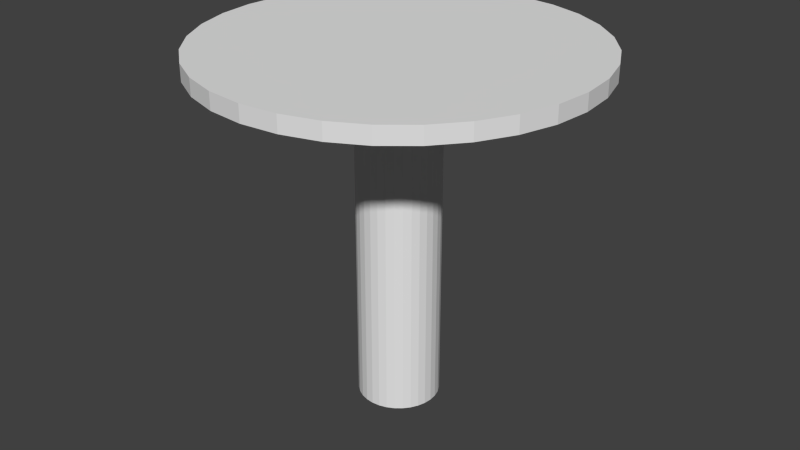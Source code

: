 # Source: WhiteFlower.blend  (saved by Blender 2.76.0; exported with 4.5.12 LTS)
import bpy
from mathutils import Matrix  # noqa: F401  (used for matrix-valued properties, if any)

bpy.ops.wm.read_factory_settings(use_empty=True)
scene = bpy.context.scene
scene.name = 'Scene'

# ---- collections
col_collection_1 = bpy.data.collections.new('Collection 1'); scene.collection.children.link(col_collection_1)

# ---- world
world_world = bpy.data.worlds.new('World'); scene.world = world_world
world_world.color = (0.05088, 0.05088, 0.05088)
world_world.use_sun_shadow = False
world_world.sun_shadow_jitter_overblur = 0.0
world_world.cycles.sampling_method = 'MANUAL'
world_world.cycles.sample_map_resolution = 256

# ---- meshes
me_cylinder_002 = bpy.data.meshes.new('Cylinder.002')
me_cylinder_002.from_pydata([(0.0, 0.23, -0.01), (0.0, 0.23, 0.01), (0.04487, 0.2256, -0.01), (0.04487, 0.2256, 0.01), (0.08802, 0.2125, -0.01), (0.08802, 0.2125, 0.01), (0.1278, 0.1912, -0.01), (0.1278, 0.1912, 0.01), (0.1626, 0.1626, -0.01), (0.1626, 0.1626, 0.01), (0.1912, 0.1278, -0.01), (0.1912, 0.1278, 0.01), (0.2125, 0.08802, -0.01), (0.2125, 0.08802, 0.01), (0.2256, 0.04487, -0.01), (0.2256, 0.04487, 0.01), (0.23, 1.736e-08, -0.01), (0.23, 1.736e-08, 0.01), (0.2256, -0.04487, -0.01), (0.2256, -0.04487, 0.01), (0.2125, -0.08802, -0.01), (0.2125, -0.08802, 0.01), (0.1912, -0.1278, -0.01), (0.1912, -0.1278, 0.01), (0.1626, -0.1626, -0.01), (0.1626, -0.1626, 0.01), (0.1278, -0.1912, -0.01), (0.1278, -0.1912, 0.01), (0.08802, -0.2125, -0.01), (0.08802, -0.2125, 0.01), (0.04487, -0.2256, -0.01), (0.04487, -0.2256, 0.01), (-7.494e-08, -0.23, -0.01), (-7.494e-08, -0.23, 0.01), (-0.04487, -0.2256, -0.01), (-0.04487, -0.2256, 0.01), (-0.08802, -0.2125, -0.01), (-0.08802, -0.2125, 0.01), (-0.1278, -0.1912, -0.01), (-0.1278, -0.1912, 0.01), (-0.1626, -0.1626, -0.01), (-0.1626, -0.1626, 0.01), (-0.1912, -0.1278, -0.01), (-0.1912, -0.1278, 0.01), (-0.2125, -0.08802, -0.01), (-0.2125, -0.08802, 0.01), (-0.2256, -0.04487, -0.01), (-0.2256, -0.04487, 0.01), (-0.23, 2.221e-07, -0.01), (-0.23, 2.221e-07, 0.01), (-0.2256, 0.04487, -0.01), (-0.2256, 0.04487, 0.01), (-0.2125, 0.08802, -0.01), (-0.2125, 0.08802, 0.01), (-0.1912, 0.1278, -0.01), (-0.1912, 0.1278, 0.01), (-0.1626, 0.1626, -0.01), (-0.1626, 0.1626, 0.01), (-0.1278, 0.1912, -0.01), (-0.1278, 0.1912, 0.01), (-0.08802, 0.2125, -0.01), (-0.08802, 0.2125, 0.01), (-0.04487, 0.2256, -0.01), (-0.04487, 0.2256, 0.01)], [], [(0, 1, 3, 2), (2, 3, 5, 4), (4, 5, 7, 6), (6, 7, 9, 8), (8, 9, 11, 10), (10, 11, 13, 12), (12, 13, 15, 14), (14, 15, 17, 16), (16, 17, 19, 18), (18, 19, 21, 20), (20, 21, 23, 22), (22, 23, 25, 24), (24, 25, 27, 26), (26, 27, 29, 28), (28, 29, 31, 30), (30, 31, 33, 32), (32, 33, 35, 34), (34, 35, 37, 36), (36, 37, 39, 38), (38, 39, 41, 40), (40, 41, 43, 42), (42, 43, 45, 44), (44, 45, 47, 46), (46, 47, 49, 48), (48, 49, 51, 50), (50, 51, 53, 52), (52, 53, 55, 54), (54, 55, 57, 56), (56, 57, 59, 58), (58, 59, 61, 60), (3, 1, 63, 61, 59, 57, 55, 53, 51, 49, 47, 45, 43, 41, 39, 37, 35, 33, 31, 29, 27, 25, 23, 21, 19, 17, 15, 13, 11, 9, 7, 5), (62, 63, 1, 0), (60, 61, 63, 62), (0, 2, 4, 6, 8, 10, 12, 14, 16, 18, 20, 22, 24, 26, 28, 30, 32, 34, 36, 38, 40, 42, 44, 46, 48, 50, 52, 54, 56, 58, 60, 62)])
_uv = me_cylinder_002.uv_layers.new(name='UVMap')
_uv.uv.foreach_set('vector', [0.0, 0.0, 1.0, 0.0, 1.0, 1.0, 0.0, 1.0, 0.0, 0.0, 1.0, 0.0, 1.0, 1.0, 0.0, 1.0, 0.0, 0.0, 1.0, 0.0, 1.0, 1.0, 0.0, 1.0, 0.0, 0.0, 1.0, 0.0, 1.0, 1.0, 0.0, 1.0, 0.0, 0.0, 1.0, 0.0, 1.0, 1.0, 0.0, 1.0, 0.0, 0.0, 1.0, 0.0, 1.0, 1.0, 0.0, 1.0, 0.0, 0.0, 1.0, 0.0, 1.0, 1.0, 0.0, 1.0, 0.0, 0.0, 1.0, 0.0, 1.0, 1.0, 0.0, 1.0, 0.0, 0.0, 1.0, 0.0, 1.0, 1.0, 0.0, 1.0, 0.0, 0.0, 1.0, 0.0, 1.0, 1.0, 0.0, 1.0, 0.0, 0.0, 1.0, 0.0, 1.0, 1.0, 0.0, 1.0, 0.0, 0.0, 1.0, 0.0, 1.0, 1.0, 0.0, 1.0, 0.0, 0.0, 1.0, 0.0, 1.0, 1.0, 0.0, 1.0, 0.0, 0.0, 1.0, 0.0, 1.0, 1.0, 0.0, 1.0, 0.0, 0.0, 1.0, 0.0, 1.0, 1.0, 0.0, 1.0, 0.0, 0.0, 1.0, 0.0, 1.0, 1.0, 0.0, 1.0, 0.0, 0.0, 1.0, 0.0, 1.0, 1.0, 0.0, 1.0, 0.0, 0.0, 1.0, 0.0, 1.0, 1.0, 0.0, 1.0, 0.0, 0.0, 1.0, 0.0, 1.0, 1.0, 0.0, 1.0, 0.0, 0.0, 1.0, 0.0, 1.0, 1.0, 0.0, 1.0, 0.0, 0.0, 1.0, 0.0, 1.0, 1.0, 0.0, 1.0, 0.0, 0.0, 1.0, 0.0, 1.0, 1.0, 0.0, 1.0, 0.0, 0.0, 1.0, 0.0, 1.0, 1.0, 0.0, 1.0, 0.0, 0.0, 1.0, 0.0, 1.0, 1.0, 0.0, 1.0, 0.0, 0.0, 1.0, 0.0, 1.0, 1.0, 0.0, 1.0, 0.0, 0.0, 1.0, 0.0, 1.0, 1.0, 0.0, 1.0, 0.0, 0.0, 1.0, 0.0, 1.0, 1.0, 0.0, 1.0, 0.0, 0.0, 1.0, 0.0, 1.0, 1.0, 0.0, 1.0, 0.0, 0.0, 1.0, 0.0, 1.0, 1.0, 0.0, 1.0, 0.0, 0.0, 1.0, 0.0, 1.0, 1.0, 0.0, 1.0, 0.5, 1.0, 0.5975, 0.9904, 0.6913, 0.9619, 0.7778, 0.9157, 0.8536, 0.8536, 0.9157, 0.7778, 0.9619, 0.6913, 0.9904, 0.5975, 1.0, 0.5, 0.9904, 0.4025, 0.9619, 0.3087, 0.9157, 0.2222, 0.8536, 0.1464, 0.7778, 0.08427, 0.6913, 0.03806, 0.5975, 0.009607, 0.5, 0.0, 0.4025, 0.009607, 0.3087, 0.03806, 0.2222, 0.08427, 0.1464, 0.1464, 0.08426, 0.2222, 0.03806, 0.3087, 0.009607, 0.4025, 0.0, 0.5, 0.009607, 0.5975, 0.03806, 0.6913, 0.08427, 0.7778, 0.1464, 0.8536, 0.2222, 0.9157, 0.3087, 0.9619, 0.4025, 0.9904, 0.0, 0.0, 1.0, 0.0, 1.0, 1.0, 0.0, 1.0, 0.0, 0.0, 1.0, 0.0, 1.0, 1.0, 0.0, 1.0, 0.5, 1.0, 0.5975, 0.9904, 0.6913, 0.9619, 0.7778, 0.9157, 0.8536, 0.8536, 0.9157, 0.7778, 0.9619, 0.6913, 0.9904, 0.5975, 1.0, 0.5, 0.9904, 0.4025, 0.9619, 0.3087, 0.9157, 0.2222, 0.8536, 0.1464, 0.7778, 0.08427, 0.6913, 0.03806, 0.5975, 0.009607, 0.5, 0.0, 0.4025, 0.009607, 0.3087, 0.03806, 0.2222, 0.08427, 0.1464, 0.1464, 0.08426, 0.2222, 0.03806, 0.3087, 0.009607, 0.4025, 0.0, 0.5, 0.009607, 0.5975, 0.03806, 0.6913, 0.08427, 0.7778, 0.1464, 0.8536, 0.2222, 0.9157, 0.3087, 0.9619, 0.4025, 0.9904])
me_cylinder_002.use_remesh_preserve_volume = False
me_cylinder_002.use_remesh_preserve_attributes = False
me_cylinder_002.use_mirror_vertex_groups = False
me_cylinder_002.update()
me_cylinder = bpy.data.meshes.new('Cylinder')
me_cylinder.from_pydata([(0.0, 0.07, -0.21), (0.0, 0.07, 0.21), (0.01366, 0.06865, -0.21), (0.01366, 0.06865, 0.21), (0.02679, 0.06467, -0.21), (0.02679, 0.06467, 0.21), (0.03889, 0.0582, -0.21), (0.03889, 0.0582, 0.21), (0.0495, 0.0495, -0.21), (0.0495, 0.0495, 0.21), (0.0582, 0.03889, -0.21), (0.0582, 0.03889, 0.21), (0.06467, 0.02679, -0.21), (0.06467, 0.02679, 0.21), (0.06865, 0.01366, -0.21), (0.06865, 0.01366, 0.21), (0.07, 5.285e-09, -0.21), (0.07, 5.285e-09, 0.21), (0.06865, -0.01366, -0.21), (0.06865, -0.01366, 0.21), (0.06467, -0.02679, -0.21), (0.06467, -0.02679, 0.21), (0.0582, -0.03889, -0.21), (0.0582, -0.03889, 0.21), (0.0495, -0.0495, -0.21), (0.0495, -0.0495, 0.21), (0.03889, -0.0582, -0.21), (0.03889, -0.0582, 0.21), (0.02679, -0.06467, -0.21), (0.02679, -0.06467, 0.21), (0.01366, -0.06865, -0.21), (0.01366, -0.06865, 0.21), (-2.281e-08, -0.07, -0.21), (-2.281e-08, -0.07, 0.21), (-0.01366, -0.06865, -0.21), (-0.01366, -0.06865, 0.21), (-0.02679, -0.06467, -0.21), (-0.02679, -0.06467, 0.21), (-0.03889, -0.0582, -0.21), (-0.03889, -0.0582, 0.21), (-0.0495, -0.0495, -0.21), (-0.0495, -0.0495, 0.21), (-0.0582, -0.03889, -0.21), (-0.0582, -0.03889, 0.21), (-0.06467, -0.02679, -0.21), (-0.06467, -0.02679, 0.21), (-0.06865, -0.01366, -0.21), (-0.06865, -0.01366, 0.21), (-0.07, 6.759e-08, -0.21), (-0.07, 6.759e-08, 0.21), (-0.06865, 0.01366, -0.21), (-0.06865, 0.01366, 0.21), (-0.06467, 0.02679, -0.21), (-0.06467, 0.02679, 0.21), (-0.0582, 0.03889, -0.21), (-0.0582, 0.03889, 0.21), (-0.0495, 0.0495, -0.21), (-0.0495, 0.0495, 0.21), (-0.03889, 0.0582, -0.21), (-0.03889, 0.0582, 0.21), (-0.02679, 0.06467, -0.21), (-0.02679, 0.06467, 0.21), (-0.01366, 0.06865, -0.21), (-0.01366, 0.06865, 0.21), (0.01009, 0.02919, 0.1649)], [(33, 64)], [(0, 1, 3, 2), (2, 3, 5, 4), (4, 5, 7, 6), (6, 7, 9, 8), (8, 9, 11, 10), (10, 11, 13, 12), (12, 13, 15, 14), (14, 15, 17, 16), (16, 17, 19, 18), (18, 19, 21, 20), (20, 21, 23, 22), (22, 23, 25, 24), (24, 25, 27, 26), (26, 27, 29, 28), (28, 29, 31, 30), (30, 31, 33, 32), (32, 33, 35, 34), (34, 35, 37, 36), (36, 37, 39, 38), (38, 39, 41, 40), (40, 41, 43, 42), (42, 43, 45, 44), (44, 45, 47, 46), (46, 47, 49, 48), (48, 49, 51, 50), (50, 51, 53, 52), (52, 53, 55, 54), (54, 55, 57, 56), (56, 57, 59, 58), (58, 59, 61, 60), (3, 1, 63, 61, 59, 57, 55, 53, 51, 49, 47, 45, 43, 41, 39, 37, 35, 33, 31, 29, 27, 25, 23, 21, 19, 17, 15, 13, 11, 9, 7, 5), (62, 63, 1, 0), (60, 61, 63, 62), (0, 2, 4, 6, 8, 10, 12, 14, 16, 18, 20, 22, 24, 26, 28, 30, 32, 34, 36, 38, 40, 42, 44, 46, 48, 50, 52, 54, 56, 58, 60, 62)])
_uv = me_cylinder.uv_layers.new(name='UVMap')
_uv.uv.foreach_set('vector', [0.2915, 3.548e-08, 0.2915, 1.0, 0.2662, 1.0, 0.2662, 0.0, 0.2662, 0.0, 0.2662, 1.0, 0.2425, 1.0, 0.2425, 3.548e-08, 0.2425, 3.548e-08, 0.2425, 1.0, 0.2211, 1.0, 0.2211, 0.0, 0.2211, 0.0, 0.2211, 1.0, 0.2029, 1.0, 0.2029, 3.548e-08, 0.2029, 7.096e-08, 0.2029, 1.0, 0.1847, 1.0, 0.1847, 3.548e-08, 0.1847, 3.548e-08, 0.1847, 1.0, 0.1633, 1.0, 0.1633, 3.548e-08, 0.1633, 3.548e-08, 0.1633, 1.0, 0.1395, 1.0, 0.1395, 0.0, 0.1395, 0.0, 0.1395, 1.0, 0.1143, 1.0, 0.1143, 3.548e-08, 0.1143, 3.548e-08, 0.1143, 1.0, 0.08858, 1.0, 0.08858, 3.548e-08, 0.08858, 3.548e-08, 0.08858, 1.0, 0.06335, 1.0, 0.06335, 3.548e-08, 0.06335, 3.548e-08, 0.06335, 1.0, 0.03958, 1.0, 0.03958, 0.0, 0.03958, 0.0, 0.03958, 1.0, 0.01819, 1.0, 0.01819, 3.548e-08, 0.01819, 3.548e-08, 0.01819, 1.0, 4.19e-08, 1.0, 0.0, 0.0, 0.4058, 1.0, 0.4058, 0.0, 0.4272, 0.0, 0.4272, 1.0, 0.4272, 1.0, 0.4272, 0.0, 0.4509, 3.548e-08, 0.4509, 1.0, 0.4509, 1.0, 0.4509, 3.548e-08, 0.4762, 7.096e-08, 0.4762, 1.0, 0.4762, 1.0, 0.4762, 7.096e-08, 0.5019, 0.0, 0.5019, 1.0, 0.5019, 1.0, 0.5019, 0.0, 0.5271, 0.0, 0.5271, 1.0, 0.5271, 1.0, 0.5271, 0.0, 0.5509, 7.096e-08, 0.5509, 1.0, 0.5509, 1.0, 0.5509, 7.096e-08, 0.5723, 3.548e-08, 0.5723, 1.0, 0.7388, 0.0, 0.7388, 1.0, 0.7174, 1.0, 0.7174, 0.0, 0.7174, 0.0, 0.7174, 1.0, 0.6936, 1.0, 0.6936, 0.0, 0.6936, 0.0, 0.6936, 1.0, 0.6684, 1.0, 0.6684, 0.0, 0.6684, 0.0, 0.6684, 1.0, 0.6427, 1.0, 0.6427, 0.0, 0.6427, 0.0, 0.6427, 1.0, 0.6174, 1.0, 0.6174, 7.096e-08, 0.6174, 7.096e-08, 0.6174, 1.0, 0.5937, 1.0, 0.5937, 3.548e-08, 0.5937, 3.548e-08, 0.5937, 1.0, 0.5723, 1.0, 0.5723, 0.0, 0.4058, 3.548e-08, 0.4058, 1.0, 0.3876, 1.0, 0.3876, 0.0, 0.3876, 0.0, 0.3876, 1.0, 0.3662, 1.0, 0.3662, 3.548e-08, 0.3662, 3.548e-08, 0.3662, 1.0, 0.3424, 1.0, 0.3424, 3.548e-08, 0.9527, 0.03703, 0.9708, 0.06013, 0.9851, 0.0873, 0.995, 0.1175, 1.0, 0.1495, 1.0, 0.1822, 0.995, 0.2142, 0.9851, 0.2444, 0.9708, 0.2716, 0.9527, 0.2947, 0.9313, 0.3129, 0.9075, 0.3254, 0.8823, 0.3317, 0.8565, 0.3317, 0.8313, 0.3254, 0.8075, 0.3129, 0.7861, 0.2947, 0.768, 0.2716, 0.7537, 0.2444, 0.7438, 0.2142, 0.7388, 0.1822, 0.7388, 0.1495, 0.7438, 0.1175, 0.7537, 0.0873, 0.768, 0.06013, 0.7861, 0.03703, 0.8075, 0.01888, 0.8313, 0.006374, 0.8565, 0.0, 0.8823, 5.322e-08, 0.9075, 0.006374, 0.9313, 0.01888, 0.3172, 0.0, 0.3172, 1.0, 0.2915, 1.0, 0.2915, 3.548e-08, 0.3424, 3.548e-08, 0.3424, 1.0, 0.3172, 1.0, 0.3172, 0.0, 0.768, 0.6033, 0.7537, 0.5762, 0.7438, 0.546, 0.7388, 0.5139, 0.7388, 0.4813, 0.7438, 0.4492, 0.7537, 0.419, 0.768, 0.3919, 0.7861, 0.3688, 0.8075, 0.3506, 0.8313, 0.3381, 0.8565, 0.3317, 0.8823, 0.3317, 0.9075, 0.3381, 0.9313, 0.3506, 0.9527, 0.3688, 0.9708, 0.3919, 0.9851, 0.419, 0.995, 0.4492, 1.0, 0.4813, 1.0, 0.5139, 0.995, 0.546, 0.9851, 0.5762, 0.9708, 0.6033, 0.9527, 0.6264, 0.9313, 0.6446, 0.9075, 0.6571, 0.8823, 0.6635, 0.8565, 0.6635, 0.8313, 0.6571, 0.8075, 0.6446, 0.7861, 0.6264])
me_cylinder.use_remesh_preserve_volume = False
me_cylinder.use_remesh_preserve_attributes = False
me_cylinder.use_mirror_vertex_groups = False
me_cylinder.update()

# ---- objects
ob_cylinder_001 = bpy.data.objects.new('Cylinder.001', me_cylinder_002)
ob_cylinder = bpy.data.objects.new('Cylinder', me_cylinder)

# ---- transforms, parenting, visibility, modifiers, constraints
ob_cylinder_001.location = (-0.01135, -0.002777, 0.1959)
ob_cylinder_001.lineart.crease_threshold = 0.0
ob_cylinder.location = (-0.007767, -0.009004, -0.01408)
ob_cylinder.scale = (0.7, 0.7, 1.0)
ob_cylinder.lineart.crease_threshold = 0.0

# ---- collection membership
col_collection_1.objects.link(ob_cylinder_001)
col_collection_1.objects.link(ob_cylinder)

# ---- scene / render settings (as saved in the file)
scene.frame_start = 1; scene.frame_end = 250; scene.frame_set(1)
scene.render.engine = 'BLENDER_EEVEE_NEXT'
scene.render.resolution_percentage = 50
scene.render.dither_intensity = 0.0
scene.cycles.use_denoising = False
scene.cycles.samples = 10
scene.cycles.sampling_pattern = 'TABULATED_SOBOL'
scene.cycles.light_sampling_threshold = 0.0
scene.cycles.use_adaptive_sampling = False
scene.cycles.use_light_tree = False
scene.cycles.blur_glossy = 0.0
scene.cycles.pixel_filter_type = 'GAUSSIAN'
scene.cycles.sample_clamp_indirect = 0.0
scene.view_settings.view_transform = 'Standard'
bpy.context.view_layer.update()

# ---- added for rendering (the .blend has no active camera and no usable light): camera, sun
cam_auto = bpy.data.cameras.new('AutoCamera')
cam_auto.lens = 50.0
cam_auto.sensor_width = 36.0
cam_auto.clip_end = 1000.0
ob_auto_camera = bpy.data.objects.new('AutoCamera', cam_auto)
scene.collection.objects.link(ob_auto_camera)
ob_auto_camera.location = (0.710149, -0.868574, 0.568116)
ob_auto_camera.rotation_euler = (1.09748, -7.21219e-08, 0.694738)
scene.camera = ob_auto_camera
light_auto_sun = bpy.data.lights.new('AutoSun', 'SUN')
light_auto_sun.energy = 3.0
light_auto_sun.angle = 0.0523599
ob_auto_sun = bpy.data.objects.new('AutoSun', light_auto_sun)
scene.collection.objects.link(ob_auto_sun)
ob_auto_sun.rotation_euler = (0.872665, 0.174533, 0.523599)
bpy.context.view_layer.update()
